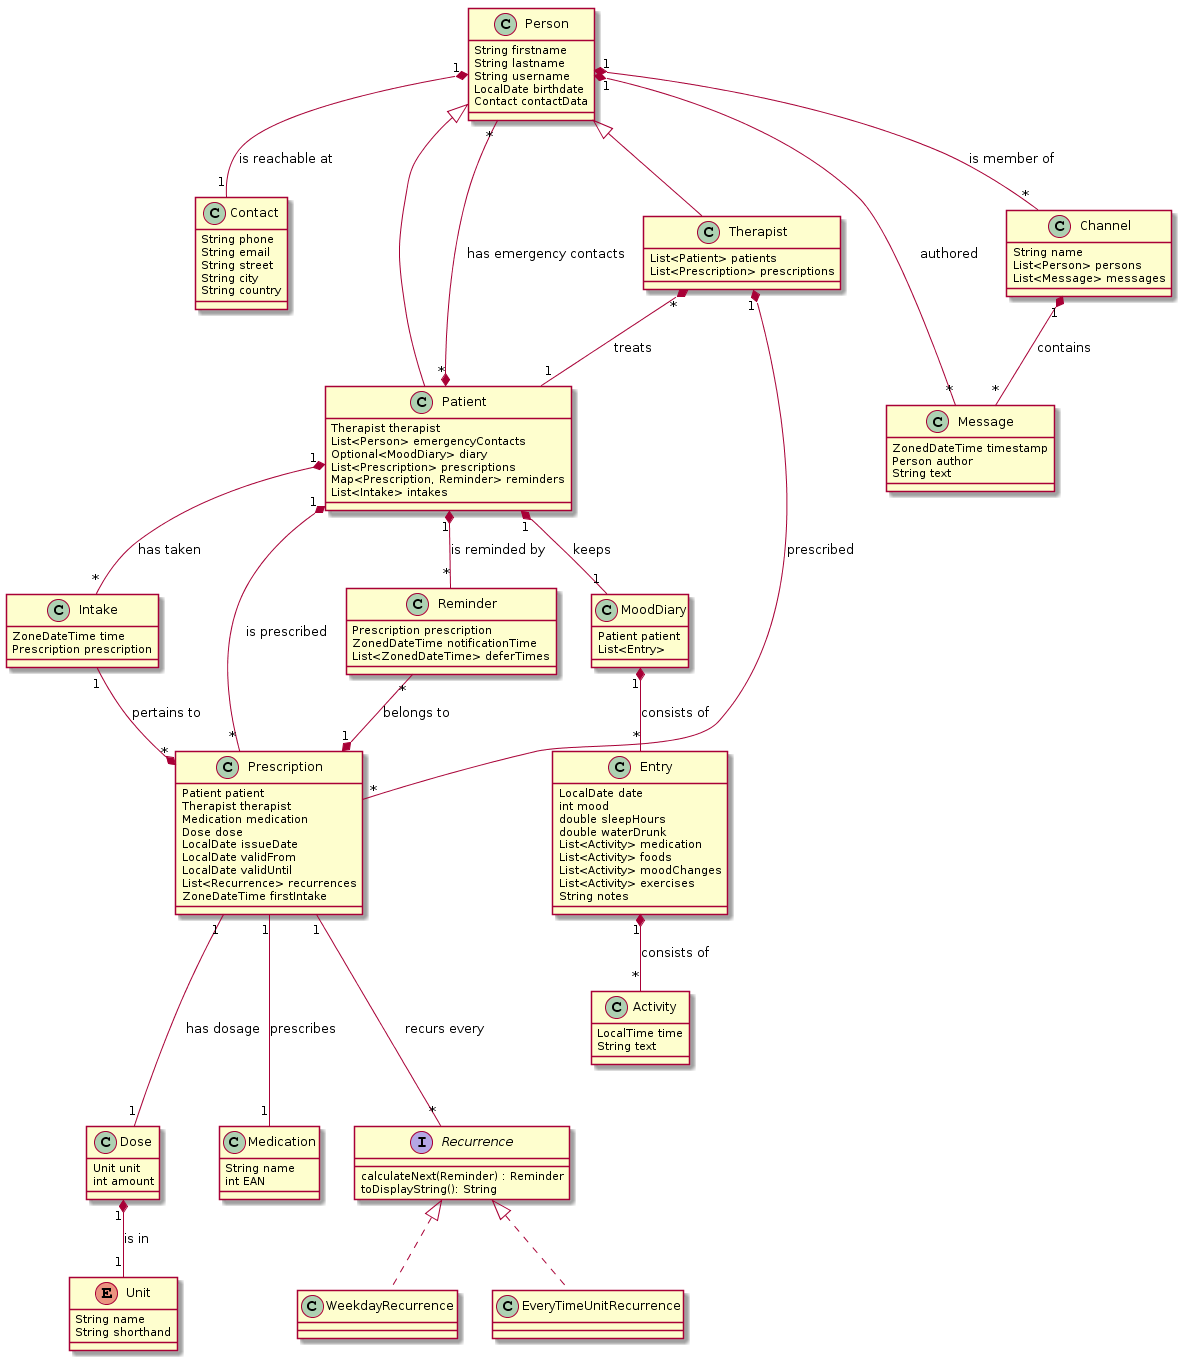

The diagram above was rendered by PlantUML. Its source (embedded in the PNG):
@startuml
class Person{
    String firstname
    String lastname
    String username
    LocalDate birthdate
    Contact contactData
}

Person "1" *-- "1" Contact : is reachable at

class Patient extends Person{
    Therapist therapist
    List<Person> emergencyContacts
    Optional<MoodDiary> diary
    List<Prescription> prescriptions
    Map<Prescription, Reminder> reminders
    List<Intake> intakes
}

Patient "*" *-- "*" Person : has emergency contacts
Patient "1" *-- "*" Prescription : is prescribed
Patient "1" *-- "*" Reminder : is reminded by
Patient "1" *-- "*" Intake : has taken

class Therapist extends Person{
    List<Patient> patients
    List<Prescription> prescriptions
}

Therapist "*" *-- "1" Patient : treats
Therapist "1" *-- "*" Prescription : prescribed

class Contact{
    String phone
    String email
    String street
    String city
    String country
}

class Intake{
    ZoneDateTime time
    Prescription prescription
}

Intake "1" --* "*" Prescription : pertains to

class Reminder{
    Prescription prescription
    ZonedDateTime notificationTime
    List<ZonedDateTime> deferTimes
}

Reminder "*" --* "1" Prescription : belongs to

class MoodDiary{
    Patient patient
    List<Entry>
}

Patient "1" *-- "1" MoodDiary : keeps
MoodDiary "1" *-- "*" Entry : consists of
Entry "1" *-- "*" Activity : consists of

class Entry{
    LocalDate date
    int mood
    double sleepHours
    double waterDrunk
    List<Activity> medication
    List<Activity> foods
    List<Activity> moodChanges
    List<Activity> exercises
    String notes
}

class Activity{
    LocalTime time
    String text
}

class Dose{
    Unit unit
    int amount
}

Dose "1" *-- "1" Unit : is in

enum Unit{
    String name
    String shorthand
}

class Medication{
    String name
    int EAN
}

class Prescription{
    Patient patient
    Therapist therapist
    Medication medication
    Dose dose
    LocalDate issueDate
    LocalDate validFrom
    LocalDate validUntil
    List<Recurrence> recurrences
    ZoneDateTime firstIntake
}

Prescription "1" --- "1" Medication : prescribes
Prescription "1" --- "1" Dose : has dosage
Prescription "1" --- "*" Recurrence : recurs every


interface Recurrence{
    calculateNext(Reminder) : Reminder
    toDisplayString(): String
}

class WeekdayRecurrence implements Recurrence
class EveryTimeUnitRecurrence implements Recurrence

class Channel{
    String name
    List<Person> persons
    List<Message> messages
}

Channel "1" *-- "*" Message : contains
Person "1" *-- "*" Channel : is member of

class Message{
    ZonedDateTime timestamp
    Person author
    String text
}

Person "1" *-- "*" Message : authored
@enduml